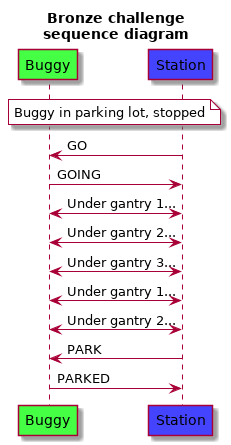

The diagram above was rendered by PlantUML. Its source (embedded in the PNG):
@startuml
title Bronze challenge\nsequence diagram
participant Buggy as b #4f4
participant Station as s #44f
note over b, s #fff: Buggy in parking lot, stopped
    s->b: GO
    s<-b: GOING
    s<->b: Under gantry 1...
    s<->b: Under gantry 2...
    s<->b: Under gantry 3...
    s<->b: Under gantry 1...
    s<->b: Under gantry 2...
    s->b: PARK
    s<-b: PARKED
@enduml